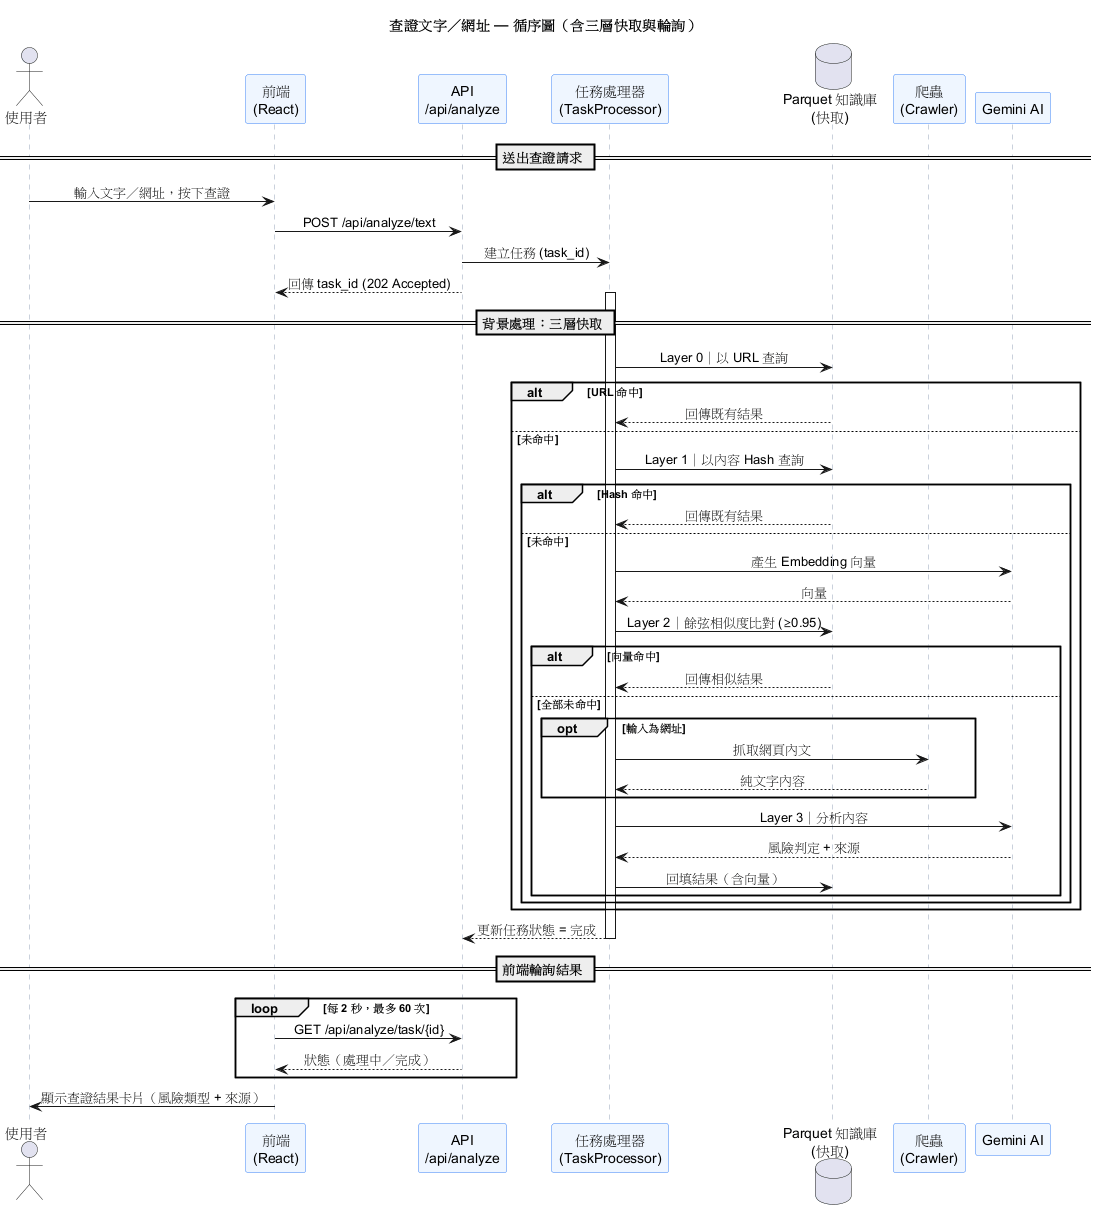

The diagram above was rendered by PlantUML. Its source (embedded in the PNG):
@startuml sequence
' ============================================================
'  循序圖 (Sequence Diagram)
'  使用者查證流程 + 三層快取 + 非同步輪詢
' ============================================================
skinparam backgroundColor #FFFFFF
skinparam shadowing false
skinparam sequenceMessageAlign center
skinparam participant {
  BackgroundColor #EFF6FF
  BorderColor #3B82F6
}
skinparam sequenceLifeLineBorderColor #94A3B8

title 查證文字／網址 — 循序圖（含三層快取與輪詢）

actor "使用者" as User
participant "前端\n(React)" as FE
participant "API\n/api/analyze" as API
participant "任務處理器\n(TaskProcessor)" as TP
database "Parquet 知識庫\n(快取)" as Cache
participant "爬蟲\n(Crawler)" as Crawler
participant "Gemini AI" as AI

== 送出查證請求 ==
User -> FE : 輸入文字／網址，按下查證
FE -> API : POST /api/analyze/text
API -> TP : 建立任務 (task_id)
API --> FE : 回傳 task_id (202 Accepted)

== 背景處理：三層快取 ==
activate TP
TP -> Cache : Layer 0｜以 URL 查詢
alt URL 命中
  Cache --> TP : 回傳既有結果
else 未命中
  TP -> Cache : Layer 1｜以內容 Hash 查詢
  alt Hash 命中
    Cache --> TP : 回傳既有結果
  else 未命中
    TP -> AI : 產生 Embedding 向量
    AI --> TP : 向量
    TP -> Cache : Layer 2｜餘弦相似度比對 (≥0.95)
    alt 向量命中
      Cache --> TP : 回傳相似結果
    else 全部未命中
      opt 輸入為網址
        TP -> Crawler : 抓取網頁內文
        Crawler --> TP : 純文字內容
      end
      TP -> AI : Layer 3｜分析內容
      AI --> TP : 風險判定 + 來源
      TP -> Cache : 回填結果（含向量）
    end
  end
end
TP --> API : 更新任務狀態 = 完成
deactivate TP

== 前端輪詢結果 ==
loop 每 2 秒，最多 60 次
  FE -> API : GET /api/analyze/task/{id}
  API --> FE : 狀態（處理中／完成）
end
FE -> User : 顯示查證結果卡片（風險類型 + 來源）

@enduml